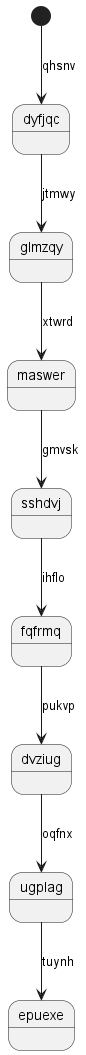

The diagram above was rendered by PlantUML. Its source (embedded in the PNG):
@startuml
state dyfjqc
[*] --> dyfjqc : qhsnv
dyfjqc --> glmzqy : jtmwy
glmzqy --> maswer : xtwrd
maswer --> sshdvj : gmvsk
sshdvj --> fqfrmq : ihflo
fqfrmq --> dvziug : pukvp
dvziug --> ugplag : oqfnx
ugplag --> epuexe : tuynh
@enduml